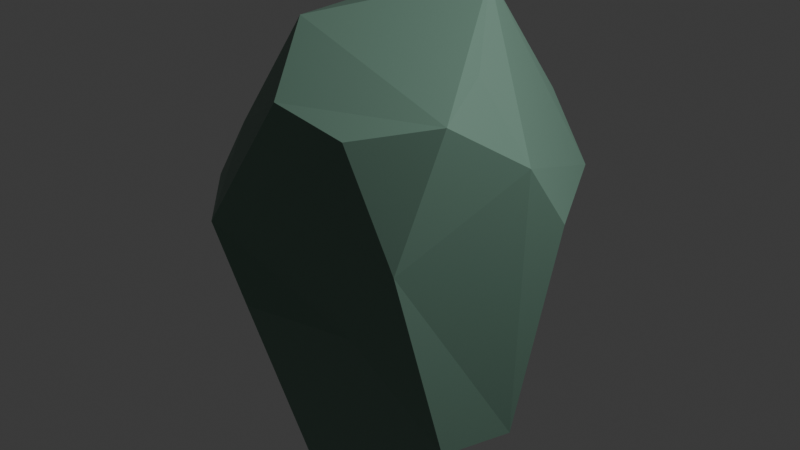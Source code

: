# Source: lopoy_rocks2.blend  (saved by Blender 4.1.24; exported with 4.5.12 LTS)
import bpy
from mathutils import Matrix  # noqa: F401  (used for matrix-valued properties, if any)

bpy.ops.wm.read_factory_settings(use_empty=True)
scene = bpy.context.scene
scene.name = 'Scene'

# ---- collections
col_collection = bpy.data.collections.new('Collection'); scene.collection.children.link(col_collection)

# ---- materials (node trees are filled in below, after node groups)
mat_material_001 = bpy.data.materials.new('Material.001')
mat_material_001.use_transparent_shadow = False

# ---- material node trees
mat_material_001.use_nodes = True; mat_material_001.node_tree.nodes.clear()
_N = mat_material_001.node_tree.nodes; _L = mat_material_001.node_tree.links
n0 = _N.new('ShaderNodeBsdfPrincipled'); n0.name = 'Principled BSDF'; n0.location = (10, 300)
n0.inputs[0].default_value = (0.1578, 0.2799, 0.2156, 1.0)
n1 = _N.new('ShaderNodeOutputMaterial'); n1.name = 'Material Output'; n1.location = (300, 300)
_L.new(n0.outputs[0], n1.inputs[0])
n1.is_active_output = True

# ---- world
world_world = bpy.data.worlds.new('World'); scene.world = world_world
world_world.use_nodes = True; world_world.node_tree.nodes.clear()
_N = world_world.node_tree.nodes; _L = world_world.node_tree.links
n0 = _N.new('ShaderNodeOutputWorld'); n0.name = 'World Output'; n0.location = (300, 300)
n1 = _N.new('ShaderNodeBackground'); n1.name = 'Background'; n1.location = (10, 300)
n1.inputs[0].default_value = (0.05088, 0.05088, 0.05088, 1.0)
_L.new(n1.outputs[0], n0.inputs[0])
n0.is_active_output = True
world_world.color = (0.05088, 0.05088, 0.05088)
world_world.use_sun_shadow = False
world_world.sun_shadow_jitter_overblur = 0.0

# ---- lights
light_light = bpy.data.lights.new('Light', 'POINT')
light_light.transmission_factor = 0.0
light_light.energy = 1000.0
light_light.shadow_soft_size = 0.1
light_light.shadow_maximum_resolution = 0.006
light_light.use_absolute_resolution = True

# ---- meshes
me_icosphere = bpy.data.meshes.new('Icosphere')
me_icosphere.from_pydata([(0.0, 0.0, -1.0), (0.7236, -0.5257, -0.4472), (-0.4382, -0.9545, 0.3473), (-1.056, -0.1038, -0.4998), (-0.2764, 1.177, 0.3999), (0.2764, -0.8506, 1.56), (-0.833, -0.5257, 1.294), (-0.833, 0.8523, 1.294), (0.2764, 1.177, 1.294), (0.8944, 0.0, 1.294), (-0.3242, -0.6038, -0.9032), (0.2629, -0.809, 0.3214), (0.8506, 0.0, -0.5257), (0.4253, 0.309, -0.8507), (-0.6875, -0.1038, -0.9032), (-0.6882, 0.8265, 0.3214), (0.2629, 1.136, 0.3214), (0.9511, 0.309, 0.8471), (0.5878, -0.809, 0.8471), (-1.222, -0.4128, 0.7945), (-0.7496, -0.9128, 0.7945), (-1.06, 0.6355, 0.8471), (0.5878, 1.136, 0.8471), (0.6882, -0.5, 1.639), (-0.2629, -0.809, 1.639), (0.5257, 0.0, 1.752), (-0.5347, -0.309, 1.964), (-0.5347, 0.6355, 1.964), (0.1625, 0.5791, 2.135)], [], [(0, 10, 14), (3, 19, 21), (6, 24, 26), (5, 23, 25, 28, 27, 26, 24), (23, 9, 25), (17, 22, 8, 28, 25, 9), (21, 19, 6, 26, 27, 7), (20, 24, 6), (18, 23, 5), (16, 4, 8, 22), (15, 3, 21), (19, 20, 6), (2, 11, 18, 5, 24, 20), (11, 1, 18), (1, 12, 17, 9, 23, 18), (22, 17, 12, 13, 16), (0, 14, 15, 4, 16, 13), (14, 3, 15), (3, 14, 10, 2, 20, 19), (10, 11, 2), (11, 10, 1), (0, 13, 12, 1, 10), (4, 15, 21, 7), (7, 8, 4), (7, 27, 28, 8)])
_uv = me_icosphere.uv_layers.new(name='UVMap')
_uv.uv.foreach_set('vector', [0.9091, 0.0, 0.9545, 0.07873, 0.8636, 0.07873, 0.8182, 0.1575, 0.8636, 0.2362, 0.7727, 0.2362, 0.0, 0.3149, 0.09091, 0.3149, 0.9048, 0.7765, 0.1818, 0.3149, 0.2727, 0.3149, 0.4091, 0.3937, 0.5909, 0.3937, 0.7727, 0.3937, 0.04546, 0.3937, 0.09091, 0.3149, 0.2727, 0.3149, 0.3636, 0.3149, 0.3182, 0.3937, 0.4091, 0.2362, 0.5, 0.2362, 0.5455, 0.3149, 0.5909, 0.3937, 0.4091, 0.3937, 0.3636, 0.3149, 0.7727, 0.2362, 0.8636, 0.2362, 0.9091, 0.3149, 0.9048, 0.7765, 0.718, 0.3937, 0.7273, 0.3149, 0.04546, 0.2362, 0.09091, 0.3149, 0.0, 0.3149, 0.2273, 0.2362, 0.2727, 0.3149, 0.1818, 0.3149, 0.5455, 0.1575, 0.6364, 0.1575, 0.5455, 0.3149, 0.5, 0.2362, 0.7273, 0.1575, 0.8182, 0.1575, 0.7727, 0.2362, 0.8636, 0.2362, 0.9545, 0.2362, 0.9091, 0.3149, 0.4258, 0.1575, 0.1818, 0.1575, 0.07884, 0.2362, 0.1818, 0.3149, 0.2433, 0.4204, 0.4741, 0.3846, 0.1818, 0.1575, 0.2727, 0.1575, 0.2273, 0.2362, 0.2727, 0.1575, 0.3636, 0.1575, 0.4091, 0.2362, 0.3636, 0.3149, 0.2727, 0.3149, 0.2273, 0.2362, 0.5, 0.2362, 0.4091, 0.2362, 0.3636, 0.1575, 0.4091, 0.07873, 0.5455, 0.1575, 0.3636, 0.0, 0.7727, 0.07873, 0.7273, 0.1575, 0.6364, 0.1575, 0.5455, 0.1575, 0.4091, 0.07873, 0.7727, 0.07873, 0.8182, 0.1575, 0.7273, 0.1575, 0.8182, 0.1575, 0.7727, 0.07873, 0.9545, 0.07873, 0.09091, 0.1575, 0.9545, 0.2362, 0.8636, 0.2362, 0.1364, 0.07873, 0.1818, 0.1575, 0.09091, 0.1575, 0.1818, 0.1575, 0.1364, 0.07873, 0.2727, 0.1575, 0.3636, 0.0, 0.4091, 0.07873, 0.3636, 0.1575, 0.2727, 0.1575, 0.1364, 0.07873, 0.6364, 0.1575, 0.7273, 0.1575, 0.7727, 0.2362, 0.7273, 0.3149, 0.7273, 0.3149, 0.5455, 0.3149, 0.6364, 0.1575, 0.7273, 0.3149, 0.7727, 0.3937, 0.5909, 0.3937, 0.5455, 0.3149])
me_icosphere.materials.append(mat_material_001)
me_icosphere.update()

# ---- objects
ob_light = bpy.data.objects.new('Light', light_light)
ob_icosphere = bpy.data.objects.new('Icosphere', me_icosphere)

# ---- transforms, parenting, visibility, modifiers, constraints
ob_light.location = (4.076, 1.005, 5.904)
ob_light.rotation_euler = (0.6503, 0.05522, 1.866)
ob_light.lock_rotations_4d = False
ob_light.empty_display_type = 'ARROWS'
ob_light.color = (0.0, 0.0, 0.0, 0.0)
ob_light.lineart.crease_threshold = 0.0
ob_icosphere.location = (0.0, 0.0, 0.0)

# ---- collection membership
col_collection.objects.link(ob_light)
col_collection.objects.link(ob_icosphere)

# ---- scene / render settings (as saved in the file)
scene.frame_start = 1; scene.frame_end = 250; scene.frame_set(1)
scene.render.engine = 'BLENDER_EEVEE_NEXT'
scene.cycles.sampling_pattern = 'TABULATED_SOBOL'
scene.eevee.ray_tracing_options.trace_max_roughness = 0.0
bpy.context.view_layer.update()

# ---- added for rendering (the .blend has no active camera): camera
cam_auto = bpy.data.cameras.new('AutoCamera')
cam_auto.lens = 50.0
cam_auto.sensor_width = 36.0
cam_auto.clip_end = 1000.0
ob_auto_camera = bpy.data.objects.new('AutoCamera', cam_auto)
scene.collection.objects.link(ob_auto_camera)
ob_auto_camera.location = (3.90761, -4.74048, 3.80215)
ob_auto_camera.rotation_euler = (1.09748, -7.21219e-08, 0.694738)
scene.camera = ob_auto_camera
bpy.context.view_layer.update()
